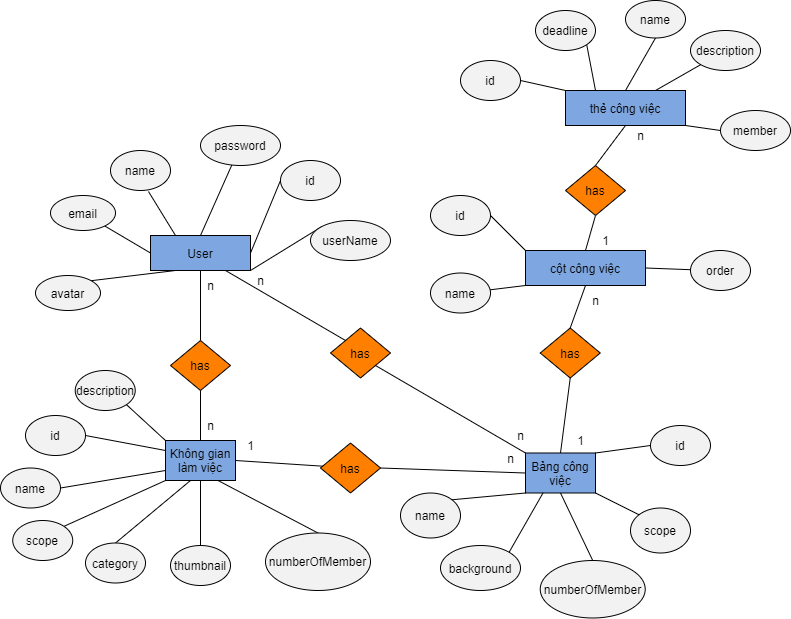

The diagram above was exported from draw.io. Its source (the exported page's mxGraphModel, read from the mxfile embedded in the PNG):
<mxGraphModel dx="2272" dy="1922" grid="1" gridSize="10" guides="1" tooltips="1" connect="1" arrows="1" fold="1" page="1" pageScale="1" pageWidth="850" pageHeight="1100" math="0" shadow="0">
  <root>
    <mxCell id="0" />
    <mxCell id="1" parent="0" />
    <mxCell id="YLoi0Zi37OyvP2fE5OV8-19" style="rounded=0;orthogonalLoop=1;jettySize=auto;html=1;exitX=0.5;exitY=1;exitDx=0;exitDy=0;entryX=0.5;entryY=0;entryDx=0;entryDy=0;endArrow=none;endFill=0;" parent="1" source="YLoi0Zi37OyvP2fE5OV8-1" target="YLoi0Zi37OyvP2fE5OV8-10" edge="1">
      <mxGeometry relative="1" as="geometry">
        <mxPoint x="110" y="255" as="targetPoint" />
      </mxGeometry>
    </mxCell>
    <mxCell id="YLoi0Zi37OyvP2fE5OV8-50" style="edgeStyle=none;rounded=0;orthogonalLoop=1;jettySize=auto;html=1;exitX=1;exitY=0.5;exitDx=0;exitDy=0;entryX=0;entryY=0.5;entryDx=0;entryDy=0;endArrow=none;endFill=0;" parent="1" source="YLoi0Zi37OyvP2fE5OV8-1" target="YLoi0Zi37OyvP2fE5OV8-49" edge="1">
      <mxGeometry relative="1" as="geometry">
        <mxPoint x="190" y="170" as="targetPoint" />
      </mxGeometry>
    </mxCell>
    <mxCell id="YLoi0Zi37OyvP2fE5OV8-127" style="edgeStyle=none;rounded=0;orthogonalLoop=1;jettySize=auto;html=1;exitX=0.5;exitY=0;exitDx=0;exitDy=0;endArrow=none;endFill=0;" parent="1" source="YLoi0Zi37OyvP2fE5OV8-1" target="YLoi0Zi37OyvP2fE5OV8-48" edge="1">
      <mxGeometry relative="1" as="geometry" />
    </mxCell>
    <mxCell id="YLoi0Zi37OyvP2fE5OV8-128" style="edgeStyle=none;rounded=0;orthogonalLoop=1;jettySize=auto;html=1;exitX=0.25;exitY=0;exitDx=0;exitDy=0;entryX=0.633;entryY=1.025;entryDx=0;entryDy=0;entryPerimeter=0;endArrow=none;endFill=0;" parent="1" source="YLoi0Zi37OyvP2fE5OV8-1" target="YLoi0Zi37OyvP2fE5OV8-47" edge="1">
      <mxGeometry relative="1" as="geometry" />
    </mxCell>
    <mxCell id="YLoi0Zi37OyvP2fE5OV8-130" style="edgeStyle=none;rounded=0;orthogonalLoop=1;jettySize=auto;html=1;exitX=0;exitY=0.5;exitDx=0;exitDy=0;endArrow=none;endFill=0;" parent="1" source="YLoi0Zi37OyvP2fE5OV8-1" target="YLoi0Zi37OyvP2fE5OV8-45" edge="1">
      <mxGeometry relative="1" as="geometry">
        <mxPoint x="-3.9600000000000364" y="217" as="targetPoint" />
      </mxGeometry>
    </mxCell>
    <mxCell id="E24uwadZuliw-CmyUC10-2" style="rounded=0;orthogonalLoop=1;jettySize=auto;html=1;exitX=1;exitY=1;exitDx=0;exitDy=0;endArrow=none;endFill=0;entryX=0;entryY=0;entryDx=0;entryDy=0;" parent="1" source="YLoi0Zi37OyvP2fE5OV8-1" target="E24uwadZuliw-CmyUC10-1" edge="1">
      <mxGeometry relative="1" as="geometry">
        <mxPoint x="170.1544424657268" y="217.63513715751105" as="targetPoint" />
      </mxGeometry>
    </mxCell>
    <mxCell id="YLoi0Zi37OyvP2fE5OV8-1" value="User" style="rounded=0;whiteSpace=wrap;html=1;fillColor=#7EA6E0;" parent="1" vertex="1">
      <mxGeometry x="50" y="165" width="100" height="35" as="geometry" />
    </mxCell>
    <mxCell id="YLoi0Zi37OyvP2fE5OV8-21" style="edgeStyle=none;rounded=0;orthogonalLoop=1;jettySize=auto;html=1;exitX=1;exitY=0.5;exitDx=0;exitDy=0;endArrow=none;endFill=0;" parent="1" source="YLoi0Zi37OyvP2fE5OV8-5" target="YLoi0Zi37OyvP2fE5OV8-12" edge="1">
      <mxGeometry relative="1" as="geometry" />
    </mxCell>
    <mxCell id="YLoi0Zi37OyvP2fE5OV8-104" style="edgeStyle=none;rounded=0;orthogonalLoop=1;jettySize=auto;html=1;exitX=0;exitY=0.25;exitDx=0;exitDy=0;entryX=1;entryY=0.5;entryDx=0;entryDy=0;endArrow=none;endFill=0;" parent="1" source="YLoi0Zi37OyvP2fE5OV8-5" target="YLoi0Zi37OyvP2fE5OV8-102" edge="1">
      <mxGeometry relative="1" as="geometry" />
    </mxCell>
    <mxCell id="YLoi0Zi37OyvP2fE5OV8-5" value="Không gian làm việc" style="rounded=0;whiteSpace=wrap;html=1;fillColor=#7EA6E0;" parent="1" vertex="1">
      <mxGeometry x="65" y="370" width="70" height="40" as="geometry" />
    </mxCell>
    <mxCell id="YLoi0Zi37OyvP2fE5OV8-23" style="edgeStyle=none;rounded=0;orthogonalLoop=1;jettySize=auto;html=1;exitX=0.5;exitY=0;exitDx=0;exitDy=0;entryX=0.5;entryY=1;entryDx=0;entryDy=0;endArrow=none;endFill=0;" parent="1" source="YLoi0Zi37OyvP2fE5OV8-6" target="YLoi0Zi37OyvP2fE5OV8-13" edge="1">
      <mxGeometry relative="1" as="geometry" />
    </mxCell>
    <mxCell id="YLoi0Zi37OyvP2fE5OV8-108" style="edgeStyle=none;rounded=0;orthogonalLoop=1;jettySize=auto;html=1;exitX=1;exitY=0;exitDx=0;exitDy=0;entryX=0;entryY=0.5;entryDx=0;entryDy=0;endArrow=none;endFill=0;" parent="1" source="YLoi0Zi37OyvP2fE5OV8-6" target="YLoi0Zi37OyvP2fE5OV8-106" edge="1">
      <mxGeometry relative="1" as="geometry" />
    </mxCell>
    <mxCell id="YLoi0Zi37OyvP2fE5OV8-109" style="edgeStyle=none;rounded=0;orthogonalLoop=1;jettySize=auto;html=1;exitX=0;exitY=1;exitDx=0;exitDy=0;entryX=1;entryY=0;entryDx=0;entryDy=0;endArrow=none;endFill=0;" parent="1" source="YLoi0Zi37OyvP2fE5OV8-6" target="YLoi0Zi37OyvP2fE5OV8-107" edge="1">
      <mxGeometry relative="1" as="geometry" />
    </mxCell>
    <mxCell id="YLoi0Zi37OyvP2fE5OV8-6" value="Bảng công việc" style="rounded=0;whiteSpace=wrap;html=1;fillColor=#7EA6E0;" parent="1" vertex="1">
      <mxGeometry x="425" y="382.5" width="70" height="40" as="geometry" />
    </mxCell>
    <mxCell id="YLoi0Zi37OyvP2fE5OV8-123" style="edgeStyle=none;rounded=0;orthogonalLoop=1;jettySize=auto;html=1;exitX=0;exitY=0;exitDx=0;exitDy=0;entryX=1;entryY=0.5;entryDx=0;entryDy=0;endArrow=none;endFill=0;" parent="1" source="YLoi0Zi37OyvP2fE5OV8-7" target="YLoi0Zi37OyvP2fE5OV8-119" edge="1">
      <mxGeometry relative="1" as="geometry">
        <mxPoint x="495" y="566.25" as="sourcePoint" />
      </mxGeometry>
    </mxCell>
    <mxCell id="YLoi0Zi37OyvP2fE5OV8-124" style="edgeStyle=none;rounded=0;orthogonalLoop=1;jettySize=auto;html=1;exitX=0;exitY=1;exitDx=0;exitDy=0;endArrow=none;endFill=0;" parent="1" source="YLoi0Zi37OyvP2fE5OV8-7" target="YLoi0Zi37OyvP2fE5OV8-122" edge="1">
      <mxGeometry relative="1" as="geometry">
        <mxPoint x="495" y="592.5" as="sourcePoint" />
      </mxGeometry>
    </mxCell>
    <mxCell id="1LAGYOZ_TK99_0JNW_71-4" style="rounded=0;orthogonalLoop=1;jettySize=auto;html=1;exitX=0.5;exitY=0;exitDx=0;exitDy=0;entryX=0.5;entryY=1;entryDx=0;entryDy=0;endArrow=none;endFill=0;" parent="1" source="YLoi0Zi37OyvP2fE5OV8-7" target="1LAGYOZ_TK99_0JNW_71-3" edge="1">
      <mxGeometry relative="1" as="geometry">
        <mxPoint x="580" y="-137.5" as="sourcePoint" />
      </mxGeometry>
    </mxCell>
    <mxCell id="SqWaqopXbNTXru5olozD-2" style="rounded=0;orthogonalLoop=1;jettySize=auto;html=1;exitX=1;exitY=0.5;exitDx=0;exitDy=0;endArrow=none;endFill=0;" edge="1" parent="1" source="YLoi0Zi37OyvP2fE5OV8-7" target="SqWaqopXbNTXru5olozD-1">
      <mxGeometry relative="1" as="geometry" />
    </mxCell>
    <mxCell id="YLoi0Zi37OyvP2fE5OV8-7" value="cột công việc" style="rounded=0;whiteSpace=wrap;html=1;fillColor=#7EA6E0;" parent="1" vertex="1">
      <mxGeometry x="425" y="180" width="120" height="35" as="geometry" />
    </mxCell>
    <mxCell id="YLoi0Zi37OyvP2fE5OV8-20" style="edgeStyle=none;rounded=0;orthogonalLoop=1;jettySize=auto;html=1;exitX=0.5;exitY=1;exitDx=0;exitDy=0;entryX=0.5;entryY=0;entryDx=0;entryDy=0;endArrow=none;endFill=0;" parent="1" source="YLoi0Zi37OyvP2fE5OV8-10" target="YLoi0Zi37OyvP2fE5OV8-5" edge="1">
      <mxGeometry relative="1" as="geometry" />
    </mxCell>
    <mxCell id="YLoi0Zi37OyvP2fE5OV8-10" value="has" style="rhombus;whiteSpace=wrap;html=1;fillColor=#FF8000;" parent="1" vertex="1">
      <mxGeometry x="70" y="270" width="60" height="50" as="geometry" />
    </mxCell>
    <mxCell id="YLoi0Zi37OyvP2fE5OV8-22" style="edgeStyle=none;rounded=0;orthogonalLoop=1;jettySize=auto;html=1;exitX=1;exitY=0.5;exitDx=0;exitDy=0;entryX=0;entryY=0.5;entryDx=0;entryDy=0;endArrow=none;endFill=0;" parent="1" source="YLoi0Zi37OyvP2fE5OV8-12" target="YLoi0Zi37OyvP2fE5OV8-6" edge="1">
      <mxGeometry relative="1" as="geometry">
        <mxPoint x="230" y="440" as="sourcePoint" />
      </mxGeometry>
    </mxCell>
    <mxCell id="YLoi0Zi37OyvP2fE5OV8-12" value="has" style="rhombus;whiteSpace=wrap;html=1;fillColor=#FF8000;" parent="1" vertex="1">
      <mxGeometry x="220" y="372.5" width="60" height="50" as="geometry" />
    </mxCell>
    <mxCell id="YLoi0Zi37OyvP2fE5OV8-24" style="edgeStyle=none;rounded=0;orthogonalLoop=1;jettySize=auto;html=1;exitX=0.5;exitY=0;exitDx=0;exitDy=0;entryX=0.5;entryY=1;entryDx=0;entryDy=0;endArrow=none;endFill=0;" parent="1" source="YLoi0Zi37OyvP2fE5OV8-13" target="YLoi0Zi37OyvP2fE5OV8-7" edge="1">
      <mxGeometry relative="1" as="geometry" />
    </mxCell>
    <mxCell id="YLoi0Zi37OyvP2fE5OV8-13" value="has" style="rhombus;whiteSpace=wrap;html=1;fillColor=#FF8000;" parent="1" vertex="1">
      <mxGeometry x="439.73" y="257.5" width="60" height="50" as="geometry" />
    </mxCell>
    <mxCell id="YLoi0Zi37OyvP2fE5OV8-45" value="email" style="ellipse;whiteSpace=wrap;html=1;fillColor=#F2F2F2;" parent="1" vertex="1">
      <mxGeometry x="-49.99999999999999" y="125" width="65" height="35" as="geometry" />
    </mxCell>
    <mxCell id="YLoi0Zi37OyvP2fE5OV8-47" value="name" style="ellipse;whiteSpace=wrap;html=1;fillColor=#F2F2F2;" parent="1" vertex="1">
      <mxGeometry x="10.000000000000004" y="80" width="60" height="40" as="geometry" />
    </mxCell>
    <mxCell id="YLoi0Zi37OyvP2fE5OV8-48" value="password" style="ellipse;whiteSpace=wrap;html=1;fillColor=#F2F2F2;" parent="1" vertex="1">
      <mxGeometry x="100" y="55" width="80" height="40" as="geometry" />
    </mxCell>
    <mxCell id="YLoi0Zi37OyvP2fE5OV8-49" value="id" style="ellipse;whiteSpace=wrap;html=1;fillColor=#F2F2F2;" parent="1" vertex="1">
      <mxGeometry x="180" y="90" width="60" height="40" as="geometry" />
    </mxCell>
    <mxCell id="YLoi0Zi37OyvP2fE5OV8-102" value="id" style="ellipse;whiteSpace=wrap;html=1;fillColor=#F2F2F2;" parent="1" vertex="1">
      <mxGeometry x="-75" y="345" width="60" height="40" as="geometry" />
    </mxCell>
    <mxCell id="YLoi0Zi37OyvP2fE5OV8-106" value="id" style="ellipse;whiteSpace=wrap;html=1;fillColor=#F2F2F2;" parent="1" vertex="1">
      <mxGeometry x="550" y="355" width="60" height="40" as="geometry" />
    </mxCell>
    <mxCell id="YLoi0Zi37OyvP2fE5OV8-107" value="name" style="ellipse;whiteSpace=wrap;html=1;fillColor=#F2F2F2;" parent="1" vertex="1">
      <mxGeometry x="300" y="422.5" width="60" height="45" as="geometry" />
    </mxCell>
    <mxCell id="YLoi0Zi37OyvP2fE5OV8-119" value="id" style="ellipse;whiteSpace=wrap;html=1;fillColor=#F2F2F2;" parent="1" vertex="1">
      <mxGeometry x="330" y="125" width="60" height="40" as="geometry" />
    </mxCell>
    <mxCell id="YLoi0Zi37OyvP2fE5OV8-122" value="name" style="ellipse;whiteSpace=wrap;html=1;fillColor=#F2F2F2;" parent="1" vertex="1">
      <mxGeometry x="330" y="202.5" width="60" height="40" as="geometry" />
    </mxCell>
    <mxCell id="YLoi0Zi37OyvP2fE5OV8-131" value="n" style="text;html=1;align=center;verticalAlign=middle;resizable=0;points=[];autosize=1;" parent="1" vertex="1">
      <mxGeometry x="100" y="205" width="20" height="20" as="geometry" />
    </mxCell>
    <mxCell id="YLoi0Zi37OyvP2fE5OV8-132" value="n" style="text;html=1;align=center;verticalAlign=middle;resizable=0;points=[];autosize=1;" parent="1" vertex="1">
      <mxGeometry x="100" y="345" width="20" height="20" as="geometry" />
    </mxCell>
    <mxCell id="YLoi0Zi37OyvP2fE5OV8-134" value="1" style="text;html=1;align=center;verticalAlign=middle;resizable=0;points=[];autosize=1;" parent="1" vertex="1">
      <mxGeometry x="140" y="365" width="20" height="20" as="geometry" />
    </mxCell>
    <mxCell id="YLoi0Zi37OyvP2fE5OV8-135" value="n" style="text;html=1;align=center;verticalAlign=middle;resizable=0;points=[];autosize=1;" parent="1" vertex="1">
      <mxGeometry x="400" y="377.5" width="20" height="20" as="geometry" />
    </mxCell>
    <mxCell id="YLoi0Zi37OyvP2fE5OV8-136" value="1" style="text;html=1;align=center;verticalAlign=middle;resizable=0;points=[];autosize=1;" parent="1" vertex="1">
      <mxGeometry x="470" y="360" width="20" height="20" as="geometry" />
    </mxCell>
    <mxCell id="E24uwadZuliw-CmyUC10-1" value="userName" style="ellipse;whiteSpace=wrap;html=1;fillColor=#F2F2F2;" parent="1" vertex="1">
      <mxGeometry x="210" y="150" width="80" height="40" as="geometry" />
    </mxCell>
    <mxCell id="O41VBrUb1YJv1aO1jMxe-25" style="edgeStyle=none;rounded=0;orthogonalLoop=1;jettySize=auto;html=1;exitX=1;exitY=0;exitDx=0;exitDy=0;endArrow=none;endFill=0;" parent="1" source="YLoi0Zi37OyvP2fE5OV8-13" target="YLoi0Zi37OyvP2fE5OV8-13" edge="1">
      <mxGeometry relative="1" as="geometry" />
    </mxCell>
    <mxCell id="O41VBrUb1YJv1aO1jMxe-38" style="edgeStyle=none;rounded=0;orthogonalLoop=1;jettySize=auto;html=1;exitX=1;exitY=0.5;exitDx=0;exitDy=0;entryX=0;entryY=0.75;entryDx=0;entryDy=0;endArrow=none;endFill=0;" parent="1" source="O41VBrUb1YJv1aO1jMxe-37" target="YLoi0Zi37OyvP2fE5OV8-5" edge="1">
      <mxGeometry relative="1" as="geometry" />
    </mxCell>
    <mxCell id="O41VBrUb1YJv1aO1jMxe-37" value="name" style="ellipse;whiteSpace=wrap;html=1;fillColor=#F2F2F2;" parent="1" vertex="1">
      <mxGeometry x="-100" y="397.5" width="60" height="40" as="geometry" />
    </mxCell>
    <mxCell id="SqWaqopXbNTXru5olozD-5" style="edgeStyle=none;rounded=0;orthogonalLoop=1;jettySize=auto;html=1;exitX=1;exitY=1;exitDx=0;exitDy=0;entryX=0;entryY=0.5;entryDx=0;entryDy=0;endArrow=none;endFill=0;" edge="1" parent="1" source="1LAGYOZ_TK99_0JNW_71-1" target="SqWaqopXbNTXru5olozD-4">
      <mxGeometry relative="1" as="geometry" />
    </mxCell>
    <mxCell id="1LAGYOZ_TK99_0JNW_71-1" value="thẻ công việc" style="rounded=0;whiteSpace=wrap;html=1;fillColor=#7EA6E0;" parent="1" vertex="1">
      <mxGeometry x="465" y="20" width="120" height="35" as="geometry" />
    </mxCell>
    <mxCell id="1LAGYOZ_TK99_0JNW_71-2" style="edgeStyle=none;rounded=0;orthogonalLoop=1;jettySize=auto;html=1;exitX=0.5;exitY=0;exitDx=0;exitDy=0;entryX=0.5;entryY=1;entryDx=0;entryDy=0;endArrow=none;endFill=0;" parent="1" source="1LAGYOZ_TK99_0JNW_71-3" target="1LAGYOZ_TK99_0JNW_71-1" edge="1">
      <mxGeometry relative="1" as="geometry" />
    </mxCell>
    <mxCell id="1LAGYOZ_TK99_0JNW_71-3" value="has" style="rhombus;whiteSpace=wrap;html=1;fillColor=#FF8000;" parent="1" vertex="1">
      <mxGeometry x="465" y="95" width="60" height="50" as="geometry" />
    </mxCell>
    <mxCell id="1LAGYOZ_TK99_0JNW_71-8" style="edgeStyle=none;rounded=0;orthogonalLoop=1;jettySize=auto;html=1;exitX=1;exitY=0.5;exitDx=0;exitDy=0;entryX=0;entryY=0;entryDx=0;entryDy=0;endArrow=none;endFill=0;" parent="1" source="1LAGYOZ_TK99_0JNW_71-6" target="1LAGYOZ_TK99_0JNW_71-1" edge="1">
      <mxGeometry relative="1" as="geometry">
        <mxPoint x="605" y="85" as="sourcePoint" />
      </mxGeometry>
    </mxCell>
    <mxCell id="1LAGYOZ_TK99_0JNW_71-6" value="id" style="ellipse;whiteSpace=wrap;html=1;fillColor=#F2F2F2;" parent="1" vertex="1">
      <mxGeometry x="360" y="-10" width="60" height="40" as="geometry" />
    </mxCell>
    <mxCell id="1LAGYOZ_TK99_0JNW_71-9" style="edgeStyle=none;rounded=0;orthogonalLoop=1;jettySize=auto;html=1;exitX=0.5;exitY=1;exitDx=0;exitDy=0;endArrow=none;endFill=0;entryX=0.5;entryY=0;entryDx=0;entryDy=0;" parent="1" source="1LAGYOZ_TK99_0JNW_71-7" target="1LAGYOZ_TK99_0JNW_71-1" edge="1">
      <mxGeometry relative="1" as="geometry" />
    </mxCell>
    <mxCell id="1LAGYOZ_TK99_0JNW_71-7" value="name" style="ellipse;whiteSpace=wrap;html=1;fillColor=#F2F2F2;" parent="1" vertex="1">
      <mxGeometry x="525" y="-70" width="60" height="37.5" as="geometry" />
    </mxCell>
    <mxCell id="fotpIYtaPKPO00BKL94g-5" style="edgeStyle=none;rounded=0;orthogonalLoop=1;jettySize=auto;html=1;exitX=1;exitY=0;exitDx=0;exitDy=0;entryX=0.25;entryY=1;entryDx=0;entryDy=0;endArrow=none;endFill=0;" parent="1" source="fotpIYtaPKPO00BKL94g-2" target="YLoi0Zi37OyvP2fE5OV8-1" edge="1">
      <mxGeometry relative="1" as="geometry" />
    </mxCell>
    <mxCell id="fotpIYtaPKPO00BKL94g-2" value="avatar" style="ellipse;whiteSpace=wrap;html=1;fillColor=#F2F2F2;" parent="1" vertex="1">
      <mxGeometry x="-65" y="205" width="65" height="35" as="geometry" />
    </mxCell>
    <mxCell id="fotpIYtaPKPO00BKL94g-7" value="n" style="text;html=1;align=center;verticalAlign=middle;resizable=0;points=[];autosize=1;" parent="1" vertex="1">
      <mxGeometry x="485" y="220" width="20" height="20" as="geometry" />
    </mxCell>
    <mxCell id="fotpIYtaPKPO00BKL94g-8" value="1" style="text;html=1;align=center;verticalAlign=middle;resizable=0;points=[];autosize=1;" parent="1" vertex="1">
      <mxGeometry x="495" y="160" width="20" height="20" as="geometry" />
    </mxCell>
    <mxCell id="fotpIYtaPKPO00BKL94g-9" value="n" style="text;html=1;align=center;verticalAlign=middle;resizable=0;points=[];autosize=1;" parent="1" vertex="1">
      <mxGeometry x="530" y="55" width="20" height="20" as="geometry" />
    </mxCell>
    <mxCell id="fotpIYtaPKPO00BKL94g-11" style="edgeStyle=none;rounded=0;orthogonalLoop=1;jettySize=auto;html=1;exitX=0.5;exitY=0;exitDx=0;exitDy=0;entryX=0.357;entryY=1;entryDx=0;entryDy=0;entryPerimeter=0;endArrow=none;endFill=0;" parent="1" source="fotpIYtaPKPO00BKL94g-10" target="YLoi0Zi37OyvP2fE5OV8-5" edge="1">
      <mxGeometry relative="1" as="geometry" />
    </mxCell>
    <mxCell id="fotpIYtaPKPO00BKL94g-10" value="category" style="ellipse;whiteSpace=wrap;html=1;fillColor=#F2F2F2;" parent="1" vertex="1">
      <mxGeometry x="-15" y="472.5" width="60" height="40" as="geometry" />
    </mxCell>
    <mxCell id="fotpIYtaPKPO00BKL94g-15" style="edgeStyle=none;rounded=0;orthogonalLoop=1;jettySize=auto;html=1;exitX=0.5;exitY=0;exitDx=0;exitDy=0;entryX=0.5;entryY=1;entryDx=0;entryDy=0;endArrow=none;endFill=0;" parent="1" source="fotpIYtaPKPO00BKL94g-12" target="YLoi0Zi37OyvP2fE5OV8-5" edge="1">
      <mxGeometry relative="1" as="geometry" />
    </mxCell>
    <mxCell id="fotpIYtaPKPO00BKL94g-12" value="thumbnail" style="ellipse;whiteSpace=wrap;html=1;fillColor=#F2F2F2;" parent="1" vertex="1">
      <mxGeometry x="70" y="475" width="60" height="40" as="geometry" />
    </mxCell>
    <mxCell id="fotpIYtaPKPO00BKL94g-14" style="edgeStyle=none;rounded=0;orthogonalLoop=1;jettySize=auto;html=1;exitX=1;exitY=1;exitDx=0;exitDy=0;entryX=0;entryY=0;entryDx=0;entryDy=0;endArrow=none;endFill=0;" parent="1" source="fotpIYtaPKPO00BKL94g-13" target="YLoi0Zi37OyvP2fE5OV8-5" edge="1">
      <mxGeometry relative="1" as="geometry" />
    </mxCell>
    <mxCell id="fotpIYtaPKPO00BKL94g-13" value="description" style="ellipse;whiteSpace=wrap;html=1;fillColor=#F2F2F2;" parent="1" vertex="1">
      <mxGeometry x="-25.27" y="300" width="60" height="40" as="geometry" />
    </mxCell>
    <mxCell id="fotpIYtaPKPO00BKL94g-17" style="edgeStyle=none;rounded=0;orthogonalLoop=1;jettySize=auto;html=1;exitX=0.5;exitY=0;exitDx=0;exitDy=0;entryX=0.75;entryY=1;entryDx=0;entryDy=0;endArrow=none;endFill=0;" parent="1" source="fotpIYtaPKPO00BKL94g-16" target="YLoi0Zi37OyvP2fE5OV8-5" edge="1">
      <mxGeometry relative="1" as="geometry" />
    </mxCell>
    <mxCell id="fotpIYtaPKPO00BKL94g-16" value="numberOfMember" style="ellipse;whiteSpace=wrap;html=1;fillColor=#F2F2F2;" parent="1" vertex="1">
      <mxGeometry x="165" y="462.5" width="105" height="57.5" as="geometry" />
    </mxCell>
    <mxCell id="fotpIYtaPKPO00BKL94g-19" style="edgeStyle=none;rounded=0;orthogonalLoop=1;jettySize=auto;html=1;exitX=1;exitY=0;exitDx=0;exitDy=0;entryX=0;entryY=1;entryDx=0;entryDy=0;endArrow=none;endFill=0;" parent="1" source="fotpIYtaPKPO00BKL94g-18" target="YLoi0Zi37OyvP2fE5OV8-5" edge="1">
      <mxGeometry relative="1" as="geometry" />
    </mxCell>
    <mxCell id="fotpIYtaPKPO00BKL94g-18" value="scope" style="ellipse;whiteSpace=wrap;html=1;fillColor=#F2F2F2;" parent="1" vertex="1">
      <mxGeometry x="-87.77" y="450" width="60" height="40" as="geometry" />
    </mxCell>
    <mxCell id="fotpIYtaPKPO00BKL94g-21" style="edgeStyle=none;rounded=0;orthogonalLoop=1;jettySize=auto;html=1;exitX=1;exitY=0;exitDx=0;exitDy=0;entryX=0.25;entryY=1;entryDx=0;entryDy=0;endArrow=none;endFill=0;" parent="1" source="fotpIYtaPKPO00BKL94g-20" target="YLoi0Zi37OyvP2fE5OV8-6" edge="1">
      <mxGeometry relative="1" as="geometry" />
    </mxCell>
    <mxCell id="fotpIYtaPKPO00BKL94g-20" value="background" style="ellipse;whiteSpace=wrap;html=1;fillColor=#F2F2F2;" parent="1" vertex="1">
      <mxGeometry x="340" y="475" width="80" height="45" as="geometry" />
    </mxCell>
    <mxCell id="fotpIYtaPKPO00BKL94g-23" style="edgeStyle=none;rounded=0;orthogonalLoop=1;jettySize=auto;html=1;exitX=0.5;exitY=0;exitDx=0;exitDy=0;entryX=0.5;entryY=1;entryDx=0;entryDy=0;endArrow=none;endFill=0;" parent="1" source="SqWaqopXbNTXru5olozD-3" target="YLoi0Zi37OyvP2fE5OV8-6" edge="1">
      <mxGeometry relative="1" as="geometry">
        <mxPoint x="485" y="472.5" as="sourcePoint" />
      </mxGeometry>
    </mxCell>
    <mxCell id="fotpIYtaPKPO00BKL94g-25" style="edgeStyle=none;rounded=0;orthogonalLoop=1;jettySize=auto;html=1;exitX=0;exitY=0;exitDx=0;exitDy=0;entryX=1;entryY=1;entryDx=0;entryDy=0;endArrow=none;endFill=0;" parent="1" source="fotpIYtaPKPO00BKL94g-24" target="YLoi0Zi37OyvP2fE5OV8-6" edge="1">
      <mxGeometry relative="1" as="geometry" />
    </mxCell>
    <mxCell id="fotpIYtaPKPO00BKL94g-24" value="scope" style="ellipse;whiteSpace=wrap;html=1;fillColor=#F2F2F2;" parent="1" vertex="1">
      <mxGeometry x="530" y="437.5" width="60" height="45" as="geometry" />
    </mxCell>
    <mxCell id="fotpIYtaPKPO00BKL94g-30" style="edgeStyle=none;rounded=0;orthogonalLoop=1;jettySize=auto;html=1;exitX=0;exitY=1;exitDx=0;exitDy=0;entryX=0.75;entryY=0;entryDx=0;entryDy=0;endArrow=none;endFill=0;" parent="1" source="fotpIYtaPKPO00BKL94g-26" target="1LAGYOZ_TK99_0JNW_71-1" edge="1">
      <mxGeometry relative="1" as="geometry" />
    </mxCell>
    <mxCell id="fotpIYtaPKPO00BKL94g-26" value="description" style="ellipse;whiteSpace=wrap;html=1;fillColor=#F2F2F2;" parent="1" vertex="1">
      <mxGeometry x="590" y="-40" width="70" height="40" as="geometry" />
    </mxCell>
    <mxCell id="fotpIYtaPKPO00BKL94g-29" style="edgeStyle=none;rounded=0;orthogonalLoop=1;jettySize=auto;html=1;exitX=1;exitY=1;exitDx=0;exitDy=0;entryX=0.25;entryY=0;entryDx=0;entryDy=0;endArrow=none;endFill=0;" parent="1" source="fotpIYtaPKPO00BKL94g-27" target="1LAGYOZ_TK99_0JNW_71-1" edge="1">
      <mxGeometry relative="1" as="geometry" />
    </mxCell>
    <mxCell id="fotpIYtaPKPO00BKL94g-27" value="deadline" style="ellipse;whiteSpace=wrap;html=1;fillColor=#F2F2F2;" parent="1" vertex="1">
      <mxGeometry x="435" y="-60" width="60" height="40" as="geometry" />
    </mxCell>
    <mxCell id="SqWaqopXbNTXru5olozD-1" value="order" style="ellipse;whiteSpace=wrap;html=1;fillColor=#F2F2F2;" vertex="1" parent="1">
      <mxGeometry x="590" y="180" width="60" height="40" as="geometry" />
    </mxCell>
    <mxCell id="SqWaqopXbNTXru5olozD-3" value="numberOfMember" style="ellipse;whiteSpace=wrap;html=1;fillColor=#F2F2F2;" vertex="1" parent="1">
      <mxGeometry x="439.73" y="490" width="105" height="57.5" as="geometry" />
    </mxCell>
    <mxCell id="SqWaqopXbNTXru5olozD-4" value="member" style="ellipse;whiteSpace=wrap;html=1;fillColor=#F2F2F2;" vertex="1" parent="1">
      <mxGeometry x="620" y="40" width="70" height="40" as="geometry" />
    </mxCell>
    <mxCell id="SqWaqopXbNTXru5olozD-7" style="edgeStyle=none;rounded=0;orthogonalLoop=1;jettySize=auto;html=1;exitX=1;exitY=1;exitDx=0;exitDy=0;entryX=0;entryY=0;entryDx=0;entryDy=0;endArrow=none;endFill=0;" edge="1" parent="1" source="SqWaqopXbNTXru5olozD-6" target="YLoi0Zi37OyvP2fE5OV8-6">
      <mxGeometry relative="1" as="geometry" />
    </mxCell>
    <mxCell id="SqWaqopXbNTXru5olozD-8" style="edgeStyle=none;rounded=0;orthogonalLoop=1;jettySize=auto;html=1;exitX=0;exitY=0;exitDx=0;exitDy=0;entryX=0.75;entryY=1;entryDx=0;entryDy=0;endArrow=none;endFill=0;" edge="1" parent="1" source="SqWaqopXbNTXru5olozD-6" target="YLoi0Zi37OyvP2fE5OV8-1">
      <mxGeometry relative="1" as="geometry" />
    </mxCell>
    <mxCell id="SqWaqopXbNTXru5olozD-6" value="has" style="rhombus;whiteSpace=wrap;html=1;fillColor=#FF8000;" vertex="1" parent="1">
      <mxGeometry x="230" y="257.5" width="60" height="50" as="geometry" />
    </mxCell>
    <mxCell id="SqWaqopXbNTXru5olozD-9" value="n" style="text;html=1;align=center;verticalAlign=middle;resizable=0;points=[];autosize=1;" vertex="1" parent="1">
      <mxGeometry x="150" y="200" width="20" height="20" as="geometry" />
    </mxCell>
    <mxCell id="SqWaqopXbNTXru5olozD-10" value="n" style="text;html=1;align=center;verticalAlign=middle;resizable=0;points=[];autosize=1;" vertex="1" parent="1">
      <mxGeometry x="410" y="355" width="20" height="20" as="geometry" />
    </mxCell>
  </root>
</mxGraphModel>